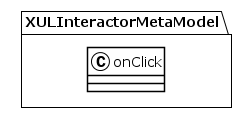

The diagram above was rendered by PlantUML. Its source (embedded in the PNG):
@startuml
!theme plain
package XULInteractorMetaModel {
class onClick {
}
}
@enduml